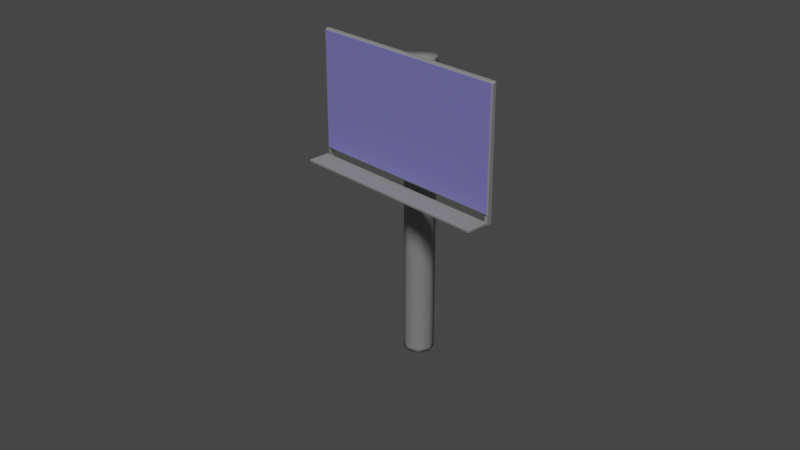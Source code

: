 # Source: bilboard.blend  (saved by Blender 2.82.7; exported with 4.5.12 LTS)
import bpy
from mathutils import Matrix  # noqa: F401  (used for matrix-valued properties, if any)

bpy.ops.wm.read_factory_settings(use_empty=True)
scene = bpy.context.scene
scene.name = 'Scene'

# ---- collections
col_collection = bpy.data.collections.new('Collection'); scene.collection.children.link(col_collection)

# ---- materials (node trees are filled in below, after node groups)
mat_material_001 = bpy.data.materials.new('Material.001')
mat_material_001.use_transparent_shadow = False
mat_material = bpy.data.materials.new('Material')
mat_material.alpha_threshold = 0.0
mat_material.use_transparent_shadow = False
mat_material.line_color = (0.0, 0.0, 0.0, 1.0)

# ---- material node trees
mat_material_001.use_nodes = True; mat_material_001.node_tree.nodes.clear()
_N = mat_material_001.node_tree.nodes; _L = mat_material_001.node_tree.links
n0 = _N.new('ShaderNodeOutputMaterial'); n0.name = 'Material Output'; n0.location = (300, 300)
n1 = _N.new('ShaderNodeBsdfPrincipled'); n1.name = 'Principled BSDF'; n1.location = (10, 300)
n1.distribution = 'GGX'
n1.subsurface_method = 'BURLEY'
n1.inputs[0].default_value = (0.3185, 0.3185, 0.3185, 1.0)
n1.inputs[3].default_value = 1.45
n1.inputs[27].default_value = (0.0, 0.0, 0.0, 1.0)
n1.inputs[28].default_value = 1.0
_L.new(n1.outputs[0], n0.inputs[0])
n0.is_active_output = True
mat_material.use_nodes = True; mat_material.node_tree.nodes.clear()
_N = mat_material.node_tree.nodes; _L = mat_material.node_tree.links
n0 = _N.new('ShaderNodeOutputMaterial'); n0.name = 'Material Output'; n0.location = (300, 300)
n1 = _N.new('ShaderNodeBsdfPrincipled'); n1.name = 'Principled BSDF'; n1.location = (10, 300)
n1.distribution = 'GGX'
n1.subsurface_method = 'BURLEY'
n1.inputs[0].default_value = (0.2903, 0.2686, 0.8, 1.0)
n1.inputs[2].default_value = 0.4
n1.inputs[3].default_value = 1.45
n1.inputs[27].default_value = (0.0, 0.0, 0.0, 1.0)
n1.inputs[28].default_value = 1.0
_L.new(n1.outputs[0], n0.inputs[0])
n0.is_active_output = True

# ---- world
world_world = bpy.data.worlds.new('World'); scene.world = world_world
world_world.use_nodes = True; world_world.node_tree.nodes.clear()
_N = world_world.node_tree.nodes; _L = world_world.node_tree.links
n0 = _N.new('ShaderNodeOutputWorld'); n0.name = 'World Output'; n0.location = (300, 300)
n1 = _N.new('ShaderNodeBackground'); n1.name = 'Background'; n1.location = (10, 300)
n1.inputs[0].default_value = (0.05088, 0.05088, 0.05088, 1.0)
_L.new(n1.outputs[0], n0.inputs[0])
n0.is_active_output = True
world_world.color = (0.05088, 0.05088, 0.05088)
world_world.use_sun_shadow = False
world_world.sun_shadow_jitter_overblur = 0.0

# ---- cameras
cam_camera = bpy.data.cameras.new('Camera')
cam_camera.clip_end = 100.0
cam_camera.ortho_scale = 7.314

# ---- lights
light_light = bpy.data.lights.new('Light', 'SUN')
light_light.transmission_factor = 0.0
light_light.angle = 0.1993
light_light.energy = 2.0
light_light.shadow_soft_size = 0.1
light_light.shadow_cascade_max_distance = 1000.0

# ---- meshes
me_cylinder = bpy.data.meshes.new('Cylinder')
me_cylinder.from_pydata([(0.0, 0.5, 0.04856), (0.0, 0.5, 10.05), (0.3536, 0.3536, 0.04856), (0.3536, 0.3536, 10.05), (0.5, -2.186e-08, 0.04856), (0.5, -2.186e-08, 10.05), (0.3536, -0.3536, 0.04856), (0.3536, -0.3536, 10.05), (-4.371e-08, -0.5, 0.04856), (-4.371e-08, -0.5, 10.05), (-0.3536, -0.3536, 0.04856), (-0.3536, -0.3536, 10.05), (-0.5, 5.962e-09, 0.04856), (-0.5, 5.962e-09, 10.05), (-0.3536, 0.3536, 0.04856), (-0.3536, 0.3536, 10.05), (0.0, 0.5, 9.953), (0.3536, 0.3536, 9.953), (0.5, -2.186e-08, 9.953), (0.3536, -0.3536, 9.953), (-4.371e-08, -0.5, 9.953), (-0.3536, -0.3536, 9.953), (-0.5, 5.962e-09, 9.953), (-0.3536, 0.3536, 9.953), (0.3536, 0.3536, 0.1734), (0.5, -2.186e-08, 0.1734), (0.3536, -0.3536, 0.1734), (-4.371e-08, -0.5, 0.1734), (-0.3536, -0.3536, 0.1734), (-0.5, 5.962e-09, 0.1734), (-0.3536, 0.3536, 0.1734), (0.0, 0.5, 0.1734)], [], [(16, 1, 3, 17), (17, 3, 5, 18), (18, 5, 7, 19), (19, 7, 9, 20), (20, 9, 11, 21), (21, 11, 13, 22), (3, 1, 15, 13, 11, 9, 7, 5), (22, 13, 15, 23), (23, 15, 1, 16), (0, 2, 4, 6, 8, 10, 12, 14), (30, 23, 16, 31), (29, 22, 23, 30), (28, 21, 22, 29), (27, 20, 21, 28), (26, 19, 20, 27), (25, 18, 19, 26), (24, 17, 18, 25), (31, 16, 17, 24), (0, 31, 24, 2), (2, 24, 25, 4), (4, 25, 26, 6), (6, 26, 27, 8), (8, 27, 28, 10), (10, 28, 29, 12), (12, 29, 30, 14), (14, 30, 31, 0)])
me_cylinder.polygons.foreach_set('use_smooth', [True] * 26)
_uv = me_cylinder.uv_layers.new(name='UVMap')
_uv.uv.foreach_set('vector', [1.0, 0.9952, 1.0, 1.0, 0.875, 1.0, 0.875, 0.9952, 0.875, 0.9952, 0.875, 1.0, 0.75, 1.0, 0.75, 0.9952, 0.75, 0.9952, 0.75, 1.0, 0.625, 1.0, 0.625, 0.9952, 0.625, 0.9952, 0.625, 1.0, 0.5, 1.0, 0.5, 0.9952, 0.5, 0.9952, 0.5, 1.0, 0.375, 1.0, 0.375, 0.9952, 0.375, 0.9952, 0.375, 1.0, 0.25, 1.0, 0.25, 0.9952, 0.4197, 0.4197, 0.25, 0.49, 0.08029, 0.4197, 0.01, 0.25, 0.08029, 0.08029, 0.25, 0.01, 0.4197, 0.08029, 0.49, 0.25, 0.25, 0.9952, 0.25, 1.0, 0.125, 1.0, 0.125, 0.9952, 0.125, 0.9952, 0.125, 1.0, 0.0, 1.0, 0.0, 0.9952, 0.75, 0.49, 0.9197, 0.4197, 0.99, 0.25, 0.9197, 0.08029, 0.75, 0.01, 0.5803, 0.08029, 0.51, 0.25, 0.5803, 0.4197, 0.125, 0.5062, 0.125, 0.9952, 0.0, 0.9952, 0.0, 0.5062, 0.25, 0.5062, 0.25, 0.9952, 0.125, 0.9952, 0.125, 0.5062, 0.375, 0.5062, 0.375, 0.9952, 0.25, 0.9952, 0.25, 0.5062, 0.5, 0.5062, 0.5, 0.9952, 0.375, 0.9952, 0.375, 0.5062, 0.625, 0.5062, 0.625, 0.9952, 0.5, 0.9952, 0.5, 0.5062, 0.75, 0.5062, 0.75, 0.9952, 0.625, 0.9952, 0.625, 0.5062, 0.875, 0.5062, 0.875, 0.9952, 0.75, 0.9952, 0.75, 0.5062, 1.0, 0.5062, 1.0, 0.9952, 0.875, 0.9952, 0.875, 0.5062, 1.0, 0.5, 1.0, 0.5062, 0.875, 0.5062, 0.875, 0.5, 0.875, 0.5, 0.875, 0.5062, 0.75, 0.5062, 0.75, 0.5, 0.75, 0.5, 0.75, 0.5062, 0.625, 0.5062, 0.625, 0.5, 0.625, 0.5, 0.625, 0.5062, 0.5, 0.5062, 0.5, 0.5, 0.5, 0.5, 0.5, 0.5062, 0.375, 0.5062, 0.375, 0.5, 0.375, 0.5, 0.375, 0.5062, 0.25, 0.5062, 0.25, 0.5, 0.25, 0.5, 0.25, 0.5062, 0.125, 0.5062, 0.125, 0.5, 0.125, 0.5, 0.125, 0.5062, 0.0, 0.5062, 0.0, 0.5])
me_cylinder.materials.append(mat_material_001)
me_cylinder.use_remesh_fix_poles = True
me_cylinder.use_remesh_preserve_attributes = False
me_cylinder.use_mirror_vertex_groups = False
me_cylinder.update()
me_plane = bpy.data.meshes.new('Plane')
me_plane.from_pydata([(3.5, -0.8552, 5.988), (3.5, -0.7069, 5.988), (3.4, -0.7073, 5.988), (3.4, -0.881, 5.988), (-3.5, -0.8552, 6.003), (-3.5, -0.7069, 6.003), (-3.4, -0.881, 6.003), (-3.4, -0.709, 6.003), (3.4, -0.7073, 6.267), (3.4, -0.881, 6.267), (-3.4, -0.709, 6.267), (-3.4, -0.881, 6.267), (-3.482, -0.881, 6.074), (-3.5, -0.8989, 6.074), (-3.482, -0.8989, 6.092), (3.482, -0.881, 6.074), (3.482, -0.8989, 6.092), (3.5, -0.8989, 6.074), (-3.482, -1.631, 6.074), (-3.482, -1.613, 6.092), (-3.5, -1.613, 6.074), (3.482, -1.631, 6.074), (3.5, -1.613, 6.074), (3.482, -1.613, 6.092), (-3.482, -0.881, 6.01), (-3.482, -0.8989, 5.992), (-3.5, -0.8989, 6.01), (3.482, -0.881, 6.01), (3.5, -0.8989, 6.01), (3.482, -0.8989, 5.992), (-3.482, -1.631, 6.01), (-3.5, -1.613, 6.01), (-3.482, -1.613, 5.992), (3.482, -1.631, 6.01), (3.482, -1.613, 5.992), (3.5, -1.613, 6.01), (-3.5, -0.7069, 6.267), (-3.448, -0.681, 6.319), (3.448, -0.681, 6.319), (3.5, -0.7069, 6.267), (-3.5, -0.7328, 10.22), (-3.448, -0.7328, 10.27), (-3.448, -0.681, 10.22), (3.5, -0.7328, 10.22), (3.448, -0.681, 10.22), (3.448, -0.7328, 10.27), (-3.5, -0.8293, 10.22), (-3.448, -0.881, 10.22), (-3.448, -0.8293, 10.27), (-3.448, -0.881, 6.319), (-3.5, -0.8552, 6.267), (3.5, -0.8552, 6.267), (3.448, -0.881, 6.319), (3.5, -0.8293, 10.22), (3.448, -0.8293, 10.27), (3.448, -0.881, 10.22)], [], [(36, 39, 51, 50), (4, 5, 7, 6), (39, 8, 2, 1), (10, 11, 6, 7), (49, 52, 55, 47), (39, 43, 53, 51), (20, 13, 26, 31), (17, 22, 35, 28), (25, 29, 34, 32), (21, 18, 30, 33), (14, 19, 23, 16), (45, 41, 48, 54), (37, 42, 44, 38), (12, 13, 14), (15, 16, 17), (18, 19, 20), (21, 22, 23), (24, 25, 26), (27, 28, 29), (30, 31, 32), (33, 34, 35), (14, 16, 15, 12), (18, 21, 23, 19), (22, 17, 16, 23), (13, 20, 19, 14), (24, 27, 29, 25), (32, 34, 33, 30), (34, 29, 28, 35), (25, 32, 31, 26), (12, 24, 26, 13), (30, 18, 20, 31), (35, 22, 21, 33), (27, 15, 17, 28), (12, 15, 27, 24), (40, 41, 42), (43, 44, 45), (46, 47, 48), (53, 54, 55), (42, 37, 36, 40), (37, 38, 39, 36), (38, 44, 43, 39), (44, 42, 41, 45), (46, 50, 49, 47), (50, 51, 52, 49), (51, 53, 55, 52), (54, 48, 47, 55), (45, 54, 53, 43), (48, 41, 40, 46), (40, 36, 50, 46), (11, 50, 4, 6), (36, 10, 7, 5), (50, 36, 5, 4), (0, 1, 2, 3), (51, 39, 1, 0), (9, 51, 0, 3), (8, 9, 3, 2)])
me_plane.polygons.foreach_set('material_index', [1, 1, 1, 1, 0, 1, 1, 1, 1, 1, 1, 1, 1, 1, 1, 1, 1, 1, 1, 1, 1, 1, 1, 1, 1, 1, 1, 1, 1, 1, 1, 1, 1, 1, 1, 1, 1, 1, 1, 1, 1, 1, 1, 1, 1, 1, 1, 1, 1, 1, 1, 1, 1, 1, 1, 1])
_uv = me_plane.uv_layers.new(name='UVMap')
_uv.uv.foreach_set('vector', [0.0, 0.0, 1.0, 0.0, 1.0, 0.0, 0.0, 0.0, 0.0, 0.0, 0.0, 0.0, 0.0, 0.0, 0.0, 0.0, 0.0, 0.0, 0.0, 0.0, 0.0, 0.0, 0.0, 0.0, 0.0, 0.0, 0.0, 0.0, 0.0, 0.0, 0.0, 0.0, 0.007393, 0.01294, 0.9926, 0.01294, 0.9926, 0.9871, 0.007393, 0.9871, 1.0, 0.0, 1.0, 0.9871, 1.0, 0.9871, 1.0, 0.0, 0.0, 0.0, 0.0, 0.0, 0.0, 0.0, 0.0, 0.0, 1.0, 0.0, 1.0, 0.0, 1.0, 0.0, 1.0, 0.0, 0.002557, 0.0, 0.9974, 0.0, 0.9974, 0.0, 0.002557, 0.0, 0.9974, 0.0, 0.002557, 0.0, 0.002557, 0.0, 0.9974, 0.0, 0.002557, 0.0, 0.002557, 0.0, 0.9974, 0.0, 0.9974, 0.0, 0.9926, 1.0, 0.007393, 1.0, 0.007393, 1.0, 0.9926, 1.0, 0.007393, 0.01294, 0.007393, 0.9871, 0.9926, 0.9871, 0.9926, 0.01294, 0.002557, 0.0, 0.0, 0.0, 0.002557, 0.0, 0.9974, 0.0, 0.9974, 0.0, 1.0, 0.0, 0.002557, 0.0, 0.002557, 0.0, 0.0, 0.0, 0.9974, 0.0, 1.0, 0.0, 0.9974, 0.0, 0.002557, 0.0, 0.002557, 0.0, 0.0, 0.0, 0.9974, 0.0, 1.0, 0.0, 0.9974, 0.0, 0.002557, 0.0, 0.0, 0.0, 0.002557, 0.0, 0.9974, 0.0, 0.9974, 0.0, 1.0, 0.0, 0.002557, 0.0, 0.9974, 0.0, 0.9974, 0.0, 0.002557, 0.0, 0.002557, 0.0, 0.9974, 0.0, 0.9974, 0.0, 0.002557, 0.0, 1.0, 0.0, 1.0, 0.0, 0.9974, 0.0, 0.9974, 0.0, 0.0, 0.0, 0.0, 0.0, 0.002557, 0.0, 0.002557, 0.0, 0.002557, 0.0, 0.9974, 0.0, 0.9974, 0.0, 0.002557, 0.0, 0.002557, 0.0, 0.9974, 0.0, 0.9974, 0.0, 0.002557, 0.0, 0.9974, 0.0, 0.9974, 0.0, 1.0, 0.0, 1.0, 0.0, 0.002557, 0.0, 0.002557, 0.0, 0.0, 0.0, 0.0, 0.0, 0.002557, 0.0, 0.002557, 0.0, 0.0, 0.0, 0.0, 0.0, 0.002557, 0.0, 0.002557, 0.0, 0.0, 0.0, 0.0, 0.0, 1.0, 0.0, 1.0, 0.0, 0.9974, 0.0, 0.9974, 0.0, 0.9974, 0.0, 0.9974, 0.0, 1.0, 0.0, 1.0, 0.0, 0.002557, 0.0, 0.9974, 0.0, 0.9974, 0.0, 0.002557, 0.0, 0.0, 0.9871, 0.007393, 1.0, 0.007393, 0.9871, 1.0, 0.9871, 0.9926, 0.9871, 0.9926, 1.0, 0.0, 0.9871, 0.007393, 0.9871, 0.007393, 1.0, 1.0, 0.9871, 0.9926, 1.0, 0.9926, 0.9871, 0.007393, 0.9871, 0.007393, 0.01294, 0.0, 0.0, 0.0, 0.9871, 0.007393, 0.01294, 0.9926, 0.01294, 1.0, 0.0, 0.0, 0.0, 0.9926, 0.01294, 0.9926, 0.9871, 1.0, 0.9871, 1.0, 0.0, 0.9926, 0.9871, 0.007393, 0.9871, 0.007393, 1.0, 0.9926, 1.0, 0.0, 0.9871, 0.0, 0.0, 0.007393, 0.01294, 0.007393, 0.9871, 0.0, 0.0, 0.0, 0.0, 0.0, 0.0, 0.0, 0.0, 1.0, 0.0, 1.0, 0.9871, 0.9926, 0.9871, 0.9926, 0.01294, 0.9926, 1.0, 0.007393, 1.0, 0.007393, 0.9871, 0.9926, 0.9871, 0.9926, 1.0, 0.9926, 1.0, 1.0, 0.9871, 1.0, 0.9871, 0.007393, 1.0, 0.007393, 1.0, 0.0, 0.9871, 0.0, 0.9871, 0.0, 0.9871, 0.0, 0.0, 0.0, 0.0, 0.0, 0.9871, 0.0, 0.0, 0.0, 0.0, 0.0, 0.0, 0.0, 0.0, 0.0, 0.0, 0.0, 0.0, 0.0, 0.0, 0.0, 0.0, 0.0, 0.0, 0.0, 0.0, 0.0, 0.0, 0.0, 0.0, 1.0, 0.0, 1.0, 0.0, 1.0, 0.0, 1.0, 0.0, 1.0, 0.0, 1.0, 0.0, 1.0, 0.0, 1.0, 0.0, 0.0, 0.0, 0.0, 0.0, 0.0, 0.0, 0.0, 0.0, 0.0, 0.0, 0.0, 0.0, 0.0, 0.0, 0.0, 0.0])
me_plane.materials.append(mat_material)
me_plane.materials.append(mat_material_001)
me_plane.use_remesh_fix_poles = True
me_plane.use_remesh_preserve_attributes = False
me_plane.use_mirror_vertex_groups = False
me_plane.update()

# ---- objects
ob_light = bpy.data.objects.new('Light', light_light)
ob_camera = bpy.data.objects.new('Camera', cam_camera)
ob_cylinder = bpy.data.objects.new('Cylinder', me_cylinder)
ob_plane = bpy.data.objects.new('Plane', me_plane)

# ---- transforms, parenting, visibility, modifiers, constraints
ob_light.location = (14.08, -8.995, 15.9)
ob_light.rotation_euler = (0.436, -0.5324, 1.51)
ob_light.lock_rotations_4d = False
ob_light.empty_display_type = 'ARROWS'
ob_light.color = (0.0, 0.0, 0.0, 0.0)
ob_light.lineart.crease_threshold = 0.0
ob_camera.location = (22.36, -21.93, 20.07)
ob_camera.rotation_euler = (1.109, 0.0, 0.8149)
ob_camera.lock_rotations_4d = False
ob_camera.empty_display_type = 'ARROWS'
ob_camera.color = (0.0, 0.0, 0.0, 0.0)
ob_camera.display_type = 'WIRE'
ob_camera.lineart.crease_threshold = 0.0
ob_cylinder.location = (0.0, 0.0, 0.0)
ob_cylinder.lineart.crease_threshold = 0.0
ob_plane.location = (0.0, 0.1212, 0.0)
ob_plane.lineart.crease_threshold = 0.0

# ---- collection membership
col_collection.objects.link(ob_light)
col_collection.objects.link(ob_camera)
col_collection.objects.link(ob_cylinder)
col_collection.objects.link(ob_plane)

# ---- scene / render settings (as saved in the file)
scene.camera = ob_camera
scene.frame_start = 1; scene.frame_end = 250; scene.frame_set(1)
scene.render.engine = 'BLENDER_EEVEE_NEXT'
scene.cycles.use_denoising = False
scene.cycles.samples = 128
scene.cycles.sampling_pattern = 'TABULATED_SOBOL'
scene.cycles.use_adaptive_sampling = False
scene.cycles.use_light_tree = False
scene.view_settings.view_transform = 'Filmic'
bpy.context.view_layer.update()
